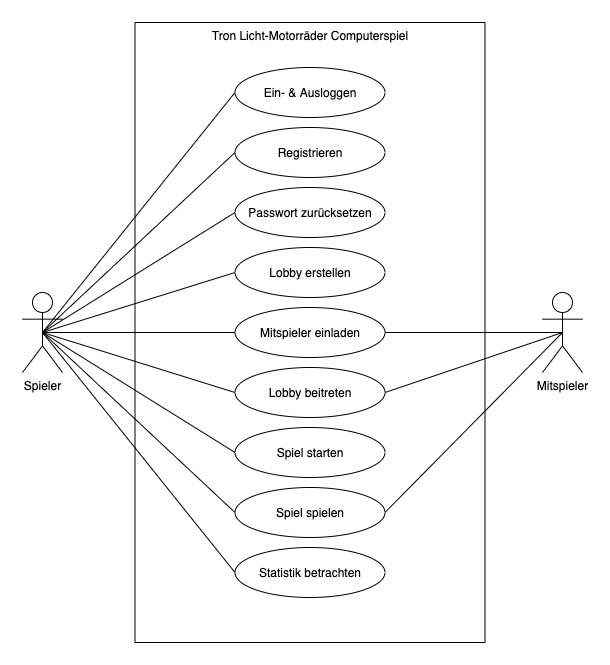

The diagram above was exported from draw.io. Its source (the exported page's mxGraphModel, read from the mxfile embedded in the PNG):
<mxGraphModel dx="994" dy="645" grid="1" gridSize="10" guides="1" tooltips="1" connect="1" arrows="1" fold="1" page="1" pageScale="1" pageWidth="827" pageHeight="1169" math="0" shadow="0">
  <root>
    <mxCell id="0" />
    <mxCell id="1" parent="0" />
    <mxCell id="t0S6_7rPrth54cGv5EyX-1" value="Spieler" style="shape=umlActor;verticalLabelPosition=bottom;labelBackgroundColor=#ffffff;verticalAlign=top;html=1;" vertex="1" parent="1">
      <mxGeometry x="80" y="315" width="40" height="80" as="geometry" />
    </mxCell>
    <mxCell id="t0S6_7rPrth54cGv5EyX-6" value="Tron Licht-Motorräder Computerspiel" style="whiteSpace=wrap;html=1;verticalAlign=top;" vertex="1" parent="1">
      <mxGeometry x="192.5" y="45" width="350" height="620" as="geometry" />
    </mxCell>
    <mxCell id="t0S6_7rPrth54cGv5EyX-9" value="Ein- &amp;amp; Ausloggen" style="ellipse;whiteSpace=wrap;html=1;" vertex="1" parent="1">
      <mxGeometry x="292.5" y="90" width="150" height="50" as="geometry" />
    </mxCell>
    <mxCell id="t0S6_7rPrth54cGv5EyX-10" value="Registrieren" style="ellipse;whiteSpace=wrap;html=1;" vertex="1" parent="1">
      <mxGeometry x="292.5" y="150" width="150" height="50" as="geometry" />
    </mxCell>
    <mxCell id="t0S6_7rPrth54cGv5EyX-11" value="Passwort zurücksetzen" style="ellipse;whiteSpace=wrap;html=1;" vertex="1" parent="1">
      <mxGeometry x="292.5" y="210" width="150" height="50" as="geometry" />
    </mxCell>
    <mxCell id="t0S6_7rPrth54cGv5EyX-12" value="Lobby erstellen" style="ellipse;whiteSpace=wrap;html=1;" vertex="1" parent="1">
      <mxGeometry x="292.5" y="270" width="150" height="50" as="geometry" />
    </mxCell>
    <mxCell id="t0S6_7rPrth54cGv5EyX-13" value="Mitspieler einladen" style="ellipse;whiteSpace=wrap;html=1;" vertex="1" parent="1">
      <mxGeometry x="292.5" y="330" width="150" height="50" as="geometry" />
    </mxCell>
    <mxCell id="t0S6_7rPrth54cGv5EyX-14" value="Lobby beitreten" style="ellipse;whiteSpace=wrap;html=1;" vertex="1" parent="1">
      <mxGeometry x="292.5" y="390" width="150" height="50" as="geometry" />
    </mxCell>
    <mxCell id="t0S6_7rPrth54cGv5EyX-15" value="Mitspieler" style="shape=umlActor;verticalLabelPosition=bottom;labelBackgroundColor=#ffffff;verticalAlign=top;html=1;" vertex="1" parent="1">
      <mxGeometry x="600" y="315" width="40" height="80" as="geometry" />
    </mxCell>
    <mxCell id="t0S6_7rPrth54cGv5EyX-16" value="Spiel starten" style="ellipse;whiteSpace=wrap;html=1;" vertex="1" parent="1">
      <mxGeometry x="292.5" y="450" width="150" height="50" as="geometry" />
    </mxCell>
    <mxCell id="t0S6_7rPrth54cGv5EyX-17" value="Statistik betrachten" style="ellipse;whiteSpace=wrap;html=1;" vertex="1" parent="1">
      <mxGeometry x="292.5" y="570" width="150" height="50" as="geometry" />
    </mxCell>
    <mxCell id="t0S6_7rPrth54cGv5EyX-18" value="" style="endArrow=none;html=1;entryX=0;entryY=0.5;entryDx=0;entryDy=0;exitX=0.5;exitY=0.5;exitDx=0;exitDy=0;exitPerimeter=0;" edge="1" parent="1" source="t0S6_7rPrth54cGv5EyX-1" target="t0S6_7rPrth54cGv5EyX-9">
      <mxGeometry width="50" height="50" relative="1" as="geometry">
        <mxPoint x="390" y="350" as="sourcePoint" />
        <mxPoint x="440" y="300" as="targetPoint" />
      </mxGeometry>
    </mxCell>
    <mxCell id="t0S6_7rPrth54cGv5EyX-19" value="" style="endArrow=none;html=1;entryX=0;entryY=0.5;entryDx=0;entryDy=0;exitX=0.5;exitY=0.5;exitDx=0;exitDy=0;exitPerimeter=0;" edge="1" parent="1" source="t0S6_7rPrth54cGv5EyX-1" target="t0S6_7rPrth54cGv5EyX-10">
      <mxGeometry width="50" height="50" relative="1" as="geometry">
        <mxPoint x="100" y="220" as="sourcePoint" />
        <mxPoint x="302.5" y="125" as="targetPoint" />
      </mxGeometry>
    </mxCell>
    <mxCell id="t0S6_7rPrth54cGv5EyX-20" value="" style="endArrow=none;html=1;entryX=0;entryY=0.5;entryDx=0;entryDy=0;exitX=0.5;exitY=0.5;exitDx=0;exitDy=0;exitPerimeter=0;" edge="1" parent="1" source="t0S6_7rPrth54cGv5EyX-1" target="t0S6_7rPrth54cGv5EyX-11">
      <mxGeometry width="50" height="50" relative="1" as="geometry">
        <mxPoint x="100" y="220" as="sourcePoint" />
        <mxPoint x="302.5" y="185" as="targetPoint" />
      </mxGeometry>
    </mxCell>
    <mxCell id="t0S6_7rPrth54cGv5EyX-21" value="" style="endArrow=none;html=1;entryX=0;entryY=0.5;entryDx=0;entryDy=0;exitX=0.5;exitY=0.5;exitDx=0;exitDy=0;exitPerimeter=0;" edge="1" parent="1" source="t0S6_7rPrth54cGv5EyX-1" target="t0S6_7rPrth54cGv5EyX-12">
      <mxGeometry width="50" height="50" relative="1" as="geometry">
        <mxPoint x="90" y="210" as="sourcePoint" />
        <mxPoint x="302.5" y="245" as="targetPoint" />
      </mxGeometry>
    </mxCell>
    <mxCell id="t0S6_7rPrth54cGv5EyX-22" value="" style="endArrow=none;html=1;entryX=0;entryY=0.5;entryDx=0;entryDy=0;exitX=0.5;exitY=0.5;exitDx=0;exitDy=0;exitPerimeter=0;" edge="1" parent="1" source="t0S6_7rPrth54cGv5EyX-1" target="t0S6_7rPrth54cGv5EyX-13">
      <mxGeometry width="50" height="50" relative="1" as="geometry">
        <mxPoint x="100" y="220" as="sourcePoint" />
        <mxPoint x="302.5" y="305" as="targetPoint" />
      </mxGeometry>
    </mxCell>
    <mxCell id="t0S6_7rPrth54cGv5EyX-23" value="" style="endArrow=none;html=1;entryX=0.5;entryY=0.5;entryDx=0;entryDy=0;exitX=1;exitY=0.5;exitDx=0;exitDy=0;entryPerimeter=0;" edge="1" parent="1" source="t0S6_7rPrth54cGv5EyX-13" target="t0S6_7rPrth54cGv5EyX-15">
      <mxGeometry width="50" height="50" relative="1" as="geometry">
        <mxPoint x="100" y="220" as="sourcePoint" />
        <mxPoint x="302.5" y="365" as="targetPoint" />
      </mxGeometry>
    </mxCell>
    <mxCell id="t0S6_7rPrth54cGv5EyX-24" value="" style="endArrow=none;html=1;entryX=0;entryY=0.5;entryDx=0;entryDy=0;exitX=0.5;exitY=0.5;exitDx=0;exitDy=0;exitPerimeter=0;" edge="1" parent="1" source="t0S6_7rPrth54cGv5EyX-1" target="t0S6_7rPrth54cGv5EyX-14">
      <mxGeometry width="50" height="50" relative="1" as="geometry">
        <mxPoint x="100" y="220" as="sourcePoint" />
        <mxPoint x="302.5" y="365" as="targetPoint" />
      </mxGeometry>
    </mxCell>
    <mxCell id="t0S6_7rPrth54cGv5EyX-25" value="" style="endArrow=none;html=1;entryX=0;entryY=0.5;entryDx=0;entryDy=0;exitX=0.5;exitY=0.5;exitDx=0;exitDy=0;exitPerimeter=0;" edge="1" parent="1" source="t0S6_7rPrth54cGv5EyX-1" target="t0S6_7rPrth54cGv5EyX-16">
      <mxGeometry width="50" height="50" relative="1" as="geometry">
        <mxPoint x="100" y="220" as="sourcePoint" />
        <mxPoint x="302.5" y="425" as="targetPoint" />
      </mxGeometry>
    </mxCell>
    <mxCell id="t0S6_7rPrth54cGv5EyX-26" value="" style="endArrow=none;html=1;entryX=0;entryY=0.5;entryDx=0;entryDy=0;exitX=0.5;exitY=0.5;exitDx=0;exitDy=0;exitPerimeter=0;" edge="1" parent="1" source="t0S6_7rPrth54cGv5EyX-1" target="t0S6_7rPrth54cGv5EyX-17">
      <mxGeometry width="50" height="50" relative="1" as="geometry">
        <mxPoint x="100" y="220" as="sourcePoint" />
        <mxPoint x="302.5" y="485" as="targetPoint" />
      </mxGeometry>
    </mxCell>
    <mxCell id="t0S6_7rPrth54cGv5EyX-27" value="" style="endArrow=none;html=1;entryX=0.5;entryY=0.5;entryDx=0;entryDy=0;exitX=1;exitY=0.5;exitDx=0;exitDy=0;entryPerimeter=0;" edge="1" parent="1" source="t0S6_7rPrth54cGv5EyX-14" target="t0S6_7rPrth54cGv5EyX-15">
      <mxGeometry width="50" height="50" relative="1" as="geometry">
        <mxPoint x="452.5" y="365" as="sourcePoint" />
        <mxPoint x="670" y="366.25" as="targetPoint" />
      </mxGeometry>
    </mxCell>
    <mxCell id="t0S6_7rPrth54cGv5EyX-29" value="Spiel spielen" style="ellipse;whiteSpace=wrap;html=1;" vertex="1" parent="1">
      <mxGeometry x="292.5" y="510" width="150" height="50" as="geometry" />
    </mxCell>
    <mxCell id="t0S6_7rPrth54cGv5EyX-30" value="" style="endArrow=none;html=1;entryX=0;entryY=0.5;entryDx=0;entryDy=0;exitX=0.5;exitY=0.5;exitDx=0;exitDy=0;exitPerimeter=0;" edge="1" parent="1" source="t0S6_7rPrth54cGv5EyX-1" target="t0S6_7rPrth54cGv5EyX-29">
      <mxGeometry width="50" height="50" relative="1" as="geometry">
        <mxPoint x="100" y="220" as="sourcePoint" />
        <mxPoint x="302.5" y="485" as="targetPoint" />
      </mxGeometry>
    </mxCell>
    <mxCell id="t0S6_7rPrth54cGv5EyX-31" value="" style="endArrow=none;html=1;entryX=0.5;entryY=0.5;entryDx=0;entryDy=0;exitX=1;exitY=0.5;exitDx=0;exitDy=0;entryPerimeter=0;" edge="1" parent="1" source="t0S6_7rPrth54cGv5EyX-29" target="t0S6_7rPrth54cGv5EyX-15">
      <mxGeometry width="50" height="50" relative="1" as="geometry">
        <mxPoint x="452.5" y="425" as="sourcePoint" />
        <mxPoint x="670" y="366.25" as="targetPoint" />
      </mxGeometry>
    </mxCell>
  </root>
</mxGraphModel>